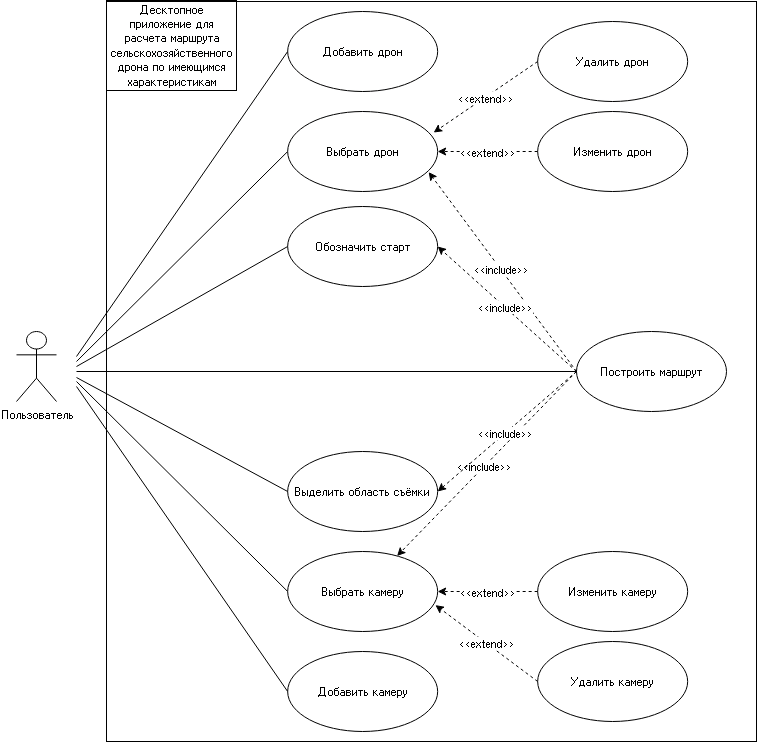

The diagram above was exported from draw.io. Its source (the exported page's mxGraphModel, read from the mxfile embedded in the PNG):
<mxGraphModel dx="1434" dy="822" grid="1" gridSize="10" guides="1" tooltips="1" connect="1" arrows="1" fold="1" page="1" pageScale="1.5" pageWidth="1169" pageHeight="826" background="none" math="0" shadow="0">
  <root>
    <mxCell id="0" style=";html=1;" />
    <mxCell id="1" style=";html=1;" parent="0" />
    <mxCell id="1672d66443f91eb5-13" style="edgeStyle=orthogonalEdgeStyle;rounded=0;html=1;jettySize=auto;orthogonalLoop=1;endArrow=circlePlus;endFill=0;" parent="1" edge="1">
      <mxGeometry relative="1" as="geometry">
        <Array as="points">
          <mxPoint x="477" y="485" />
          <mxPoint x="517" y="485" />
        </Array>
        <mxPoint x="477.0000000000002" y="535" as="sourcePoint" />
      </mxGeometry>
    </mxCell>
    <mxCell id="hsE9dfF4Od-NRktNLgFB-32" value="" style="rounded=0;whiteSpace=wrap;html=1;fillColor=none;" parent="1" vertex="1">
      <mxGeometry x="130" y="41" width="650" height="740" as="geometry" />
    </mxCell>
    <mxCell id="hsE9dfF4Od-NRktNLgFB-33" value="Добавить камеру" style="ellipse;whiteSpace=wrap;html=1;" parent="1" vertex="1">
      <mxGeometry x="311.16999999999996" y="691" width="150" height="80" as="geometry" />
    </mxCell>
    <mxCell id="hsE9dfF4Od-NRktNLgFB-34" value="Добавить дрон" style="ellipse;whiteSpace=wrap;html=1;" parent="1" vertex="1">
      <mxGeometry x="311.16999999999996" y="51" width="150" height="80" as="geometry" />
    </mxCell>
    <mxCell id="hsE9dfF4Od-NRktNLgFB-35" value="Построить маршрут" style="ellipse;whiteSpace=wrap;html=1;" parent="1" vertex="1">
      <mxGeometry x="600" y="371" width="150" height="80" as="geometry" />
    </mxCell>
    <mxCell id="hsE9dfF4Od-NRktNLgFB-36" value="Изменить камеру" style="ellipse;whiteSpace=wrap;html=1;" parent="1" vertex="1">
      <mxGeometry x="561.17" y="591" width="150" height="80" as="geometry" />
    </mxCell>
    <mxCell id="hsE9dfF4Od-NRktNLgFB-37" value="Удалить камеру" style="ellipse;whiteSpace=wrap;html=1;" parent="1" vertex="1">
      <mxGeometry x="561.17" y="681" width="150" height="80" as="geometry" />
    </mxCell>
    <mxCell id="hsE9dfF4Od-NRktNLgFB-38" value="" style="endArrow=none;html=1;rounded=0;strokeWidth=1;entryX=0;entryY=0.5;entryDx=0;entryDy=0;" parent="1" target="hsE9dfF4Od-NRktNLgFB-34" edge="1">
      <mxGeometry width="50" height="50" relative="1" as="geometry">
        <mxPoint x="100" y="396" as="sourcePoint" />
        <mxPoint x="-100" y="411" as="targetPoint" />
      </mxGeometry>
    </mxCell>
    <mxCell id="hsE9dfF4Od-NRktNLgFB-39" value="" style="endArrow=none;html=1;rounded=0;strokeWidth=1;entryX=0;entryY=0.5;entryDx=0;entryDy=0;" parent="1" target="hsE9dfF4Od-NRktNLgFB-42" edge="1">
      <mxGeometry width="50" height="50" relative="1" as="geometry">
        <mxPoint x="100" y="421" as="sourcePoint" />
        <mxPoint x="-120" y="411" as="targetPoint" />
      </mxGeometry>
    </mxCell>
    <mxCell id="hsE9dfF4Od-NRktNLgFB-40" value="" style="endArrow=none;html=1;rounded=0;strokeWidth=1;entryX=0;entryY=0.5;entryDx=0;entryDy=0;" parent="1" target="hsE9dfF4Od-NRktNLgFB-33" edge="1">
      <mxGeometry width="50" height="50" relative="1" as="geometry">
        <mxPoint x="100" y="426" as="sourcePoint" />
        <mxPoint x="-20" y="801" as="targetPoint" />
      </mxGeometry>
    </mxCell>
    <mxCell id="hsE9dfF4Od-NRktNLgFB-41" value="Десктопное приложение для расчета маршрута сельскохозяйственного дрона по имеющимся характеристикам" style="rounded=0;whiteSpace=wrap;html=1;fillColor=none;" parent="1" vertex="1">
      <mxGeometry x="130" y="40" width="130" height="90" as="geometry" />
    </mxCell>
    <mxCell id="hsE9dfF4Od-NRktNLgFB-42" value="Выбрать камеру" style="ellipse;whiteSpace=wrap;html=1;" parent="1" vertex="1">
      <mxGeometry x="311.16999999999996" y="591" width="150" height="80" as="geometry" />
    </mxCell>
    <mxCell id="hsE9dfF4Od-NRktNLgFB-43" value="" style="endArrow=classic;dashed=1;html=1;rounded=0;entryX=1;entryY=0.5;entryDx=0;entryDy=0;verticalAlign=bottom;strokeWidth=1;startArrow=none;startFill=0;endFill=1;exitX=0;exitY=0.5;exitDx=0;exitDy=0;" parent="1" source="hsE9dfF4Od-NRktNLgFB-36" target="hsE9dfF4Od-NRktNLgFB-42" edge="1">
      <mxGeometry width="50" height="50" relative="1" as="geometry">
        <mxPoint x="511.16999999999996" y="531" as="sourcePoint" />
        <mxPoint x="661.17" y="501" as="targetPoint" />
        <Array as="points" />
      </mxGeometry>
    </mxCell>
    <mxCell id="hsE9dfF4Od-NRktNLgFB-44" value="&amp;lt;&amp;lt;extend&amp;gt;&amp;gt;" style="edgeLabel;html=1;align=center;verticalAlign=middle;resizable=0;points=[];" parent="hsE9dfF4Od-NRktNLgFB-43" vertex="1" connectable="0">
      <mxGeometry x="0.0236" relative="1" as="geometry">
        <mxPoint as="offset" />
      </mxGeometry>
    </mxCell>
    <mxCell id="hsE9dfF4Od-NRktNLgFB-45" value="" style="endArrow=classic;dashed=1;html=1;rounded=0;entryX=0.985;entryY=0.67;entryDx=0;entryDy=0;verticalAlign=bottom;strokeWidth=1;startArrow=none;startFill=0;endFill=1;exitX=0;exitY=0.5;exitDx=0;exitDy=0;entryPerimeter=0;" parent="1" source="hsE9dfF4Od-NRktNLgFB-37" target="hsE9dfF4Od-NRktNLgFB-42" edge="1">
      <mxGeometry width="50" height="50" relative="1" as="geometry">
        <mxPoint x="661.17" y="581" as="sourcePoint" />
        <mxPoint x="471.16999999999996" y="641" as="targetPoint" />
        <Array as="points" />
      </mxGeometry>
    </mxCell>
    <mxCell id="hsE9dfF4Od-NRktNLgFB-46" value="&amp;lt;&amp;lt;extend&amp;gt;&amp;gt;" style="edgeLabel;html=1;align=center;verticalAlign=middle;resizable=0;points=[];" parent="hsE9dfF4Od-NRktNLgFB-45" vertex="1" connectable="0">
      <mxGeometry x="0.0236" relative="1" as="geometry">
        <mxPoint as="offset" />
      </mxGeometry>
    </mxCell>
    <mxCell id="hsE9dfF4Od-NRktNLgFB-47" value="" style="endArrow=none;html=1;rounded=0;strokeWidth=1;entryX=0;entryY=0.5;entryDx=0;entryDy=0;" parent="1" target="hsE9dfF4Od-NRktNLgFB-56" edge="1">
      <mxGeometry width="50" height="50" relative="1" as="geometry">
        <mxPoint x="100" y="401" as="sourcePoint" />
        <mxPoint x="120" y="341" as="targetPoint" />
      </mxGeometry>
    </mxCell>
    <mxCell id="hsE9dfF4Od-NRktNLgFB-51" value="" style="endArrow=classic;dashed=1;html=1;rounded=0;verticalAlign=bottom;strokeWidth=1;startArrow=none;startFill=0;endFill=1;exitX=0;exitY=0.5;exitDx=0;exitDy=0;entryX=0.94;entryY=0.757;entryDx=0;entryDy=0;entryPerimeter=0;" parent="1" source="hsE9dfF4Od-NRktNLgFB-35" target="hsE9dfF4Od-NRktNLgFB-56" edge="1">
      <mxGeometry width="50" height="50" relative="1" as="geometry">
        <mxPoint x="296.5" y="711" as="sourcePoint" />
        <mxPoint x="509.9999999999998" y="271.0000000000002" as="targetPoint" />
        <Array as="points" />
      </mxGeometry>
    </mxCell>
    <mxCell id="hsE9dfF4Od-NRktNLgFB-52" value="&amp;lt;&amp;lt;include&amp;gt;&amp;gt;" style="edgeLabel;html=1;align=center;verticalAlign=middle;resizable=0;points=[];" parent="hsE9dfF4Od-NRktNLgFB-51" vertex="1" connectable="0">
      <mxGeometry x="0.0236" relative="1" as="geometry">
        <mxPoint as="offset" />
      </mxGeometry>
    </mxCell>
    <mxCell id="hsE9dfF4Od-NRktNLgFB-53" value="Пользователь" style="shape=umlActor;verticalLabelPosition=bottom;verticalAlign=top;html=1;outlineConnect=0;" parent="1" vertex="1">
      <mxGeometry x="40" y="371" width="40" height="70" as="geometry" />
    </mxCell>
    <mxCell id="hsE9dfF4Od-NRktNLgFB-54" value="Удалить дрон" style="ellipse;whiteSpace=wrap;html=1;" parent="1" vertex="1">
      <mxGeometry x="561.17" y="61" width="150" height="80" as="geometry" />
    </mxCell>
    <mxCell id="hsE9dfF4Od-NRktNLgFB-55" value="Изменить дрон" style="ellipse;whiteSpace=wrap;html=1;" parent="1" vertex="1">
      <mxGeometry x="561.17" y="151" width="150" height="80" as="geometry" />
    </mxCell>
    <mxCell id="hsE9dfF4Od-NRktNLgFB-56" value="Выбрать дрон" style="ellipse;whiteSpace=wrap;html=1;" parent="1" vertex="1">
      <mxGeometry x="311.16999999999996" y="151" width="150" height="80" as="geometry" />
    </mxCell>
    <mxCell id="hsE9dfF4Od-NRktNLgFB-57" value="" style="endArrow=classic;dashed=1;html=1;rounded=0;entryX=0.973;entryY=0.263;entryDx=0;entryDy=0;verticalAlign=bottom;strokeWidth=1;startArrow=none;startFill=0;endFill=1;exitX=0;exitY=0.5;exitDx=0;exitDy=0;entryPerimeter=0;" parent="1" source="hsE9dfF4Od-NRktNLgFB-54" target="hsE9dfF4Od-NRktNLgFB-56" edge="1">
      <mxGeometry width="50" height="50" relative="1" as="geometry">
        <mxPoint x="511.16999999999996" y="91" as="sourcePoint" />
        <mxPoint x="661.17" y="61" as="targetPoint" />
        <Array as="points" />
      </mxGeometry>
    </mxCell>
    <mxCell id="hsE9dfF4Od-NRktNLgFB-58" value="&amp;lt;&amp;lt;extend&amp;gt;&amp;gt;" style="edgeLabel;html=1;align=center;verticalAlign=middle;resizable=0;points=[];" parent="hsE9dfF4Od-NRktNLgFB-57" vertex="1" connectable="0">
      <mxGeometry x="0.0236" relative="1" as="geometry">
        <mxPoint as="offset" />
      </mxGeometry>
    </mxCell>
    <mxCell id="hsE9dfF4Od-NRktNLgFB-59" value="" style="endArrow=classic;dashed=1;html=1;rounded=0;entryX=1;entryY=0.5;entryDx=0;entryDy=0;verticalAlign=bottom;strokeWidth=1;startArrow=none;startFill=0;endFill=1;exitX=0;exitY=0.5;exitDx=0;exitDy=0;" parent="1" source="hsE9dfF4Od-NRktNLgFB-55" target="hsE9dfF4Od-NRktNLgFB-56" edge="1">
      <mxGeometry width="50" height="50" relative="1" as="geometry">
        <mxPoint x="661.17" y="141" as="sourcePoint" />
        <mxPoint x="471.16999999999996" y="201" as="targetPoint" />
        <Array as="points" />
      </mxGeometry>
    </mxCell>
    <mxCell id="hsE9dfF4Od-NRktNLgFB-60" value="&amp;lt;&amp;lt;extend&amp;gt;&amp;gt;" style="edgeLabel;html=1;align=center;verticalAlign=middle;resizable=0;points=[];" parent="hsE9dfF4Od-NRktNLgFB-59" vertex="1" connectable="0">
      <mxGeometry x="0.0236" relative="1" as="geometry">
        <mxPoint as="offset" />
      </mxGeometry>
    </mxCell>
    <mxCell id="hsE9dfF4Od-NRktNLgFB-64" value="Обозначить старт" style="ellipse;whiteSpace=wrap;html=1;" parent="1" vertex="1">
      <mxGeometry x="311.16999999999996" y="246" width="150" height="80" as="geometry" />
    </mxCell>
    <mxCell id="hsE9dfF4Od-NRktNLgFB-65" value="&lt;div&gt;Выделить область съёмки&lt;br&gt;&lt;/div&gt;" style="ellipse;whiteSpace=wrap;html=1;" parent="1" vertex="1">
      <mxGeometry x="311.16999999999996" y="491" width="150" height="80" as="geometry" />
    </mxCell>
    <mxCell id="hsE9dfF4Od-NRktNLgFB-66" value="" style="endArrow=classic;dashed=1;html=1;rounded=0;verticalAlign=bottom;strokeWidth=1;startArrow=none;startFill=0;endFill=1;exitX=0;exitY=0.5;exitDx=0;exitDy=0;" parent="1" source="hsE9dfF4Od-NRktNLgFB-35" target="hsE9dfF4Od-NRktNLgFB-42" edge="1">
      <mxGeometry width="50" height="50" relative="1" as="geometry">
        <mxPoint x="700" y="401" as="sourcePoint" />
        <mxPoint x="500" y="431" as="targetPoint" />
        <Array as="points" />
      </mxGeometry>
    </mxCell>
    <mxCell id="hsE9dfF4Od-NRktNLgFB-67" value="&amp;lt;&amp;lt;include&amp;gt;&amp;gt;" style="edgeLabel;html=1;align=center;verticalAlign=middle;resizable=0;points=[];" parent="hsE9dfF4Od-NRktNLgFB-66" vertex="1" connectable="0">
      <mxGeometry x="0.0236" relative="1" as="geometry">
        <mxPoint as="offset" />
      </mxGeometry>
    </mxCell>
    <mxCell id="hsE9dfF4Od-NRktNLgFB-70" value="" style="endArrow=classic;dashed=1;html=1;rounded=0;verticalAlign=bottom;strokeWidth=1;startArrow=none;startFill=0;endFill=1;entryX=1;entryY=0.5;entryDx=0;entryDy=0;exitX=0;exitY=0.5;exitDx=0;exitDy=0;" parent="1" source="hsE9dfF4Od-NRktNLgFB-35" target="hsE9dfF4Od-NRktNLgFB-65" edge="1">
      <mxGeometry width="50" height="50" relative="1" as="geometry">
        <mxPoint x="910" y="321" as="sourcePoint" />
        <mxPoint x="530" y="641" as="targetPoint" />
        <Array as="points" />
      </mxGeometry>
    </mxCell>
    <mxCell id="hsE9dfF4Od-NRktNLgFB-71" value="&amp;lt;&amp;lt;include&amp;gt;&amp;gt;" style="edgeLabel;html=1;align=center;verticalAlign=middle;resizable=0;points=[];" parent="hsE9dfF4Od-NRktNLgFB-70" vertex="1" connectable="0">
      <mxGeometry x="0.0236" relative="1" as="geometry">
        <mxPoint as="offset" />
      </mxGeometry>
    </mxCell>
    <mxCell id="hsE9dfF4Od-NRktNLgFB-72" value="" style="endArrow=none;html=1;rounded=0;strokeWidth=1;entryX=0;entryY=0.5;entryDx=0;entryDy=0;" parent="1" target="hsE9dfF4Od-NRktNLgFB-64" edge="1">
      <mxGeometry width="50" height="50" relative="1" as="geometry">
        <mxPoint x="100" y="406" as="sourcePoint" />
        <mxPoint x="110" y="565" as="targetPoint" />
      </mxGeometry>
    </mxCell>
    <mxCell id="hsE9dfF4Od-NRktNLgFB-73" value="" style="endArrow=none;html=1;rounded=0;strokeWidth=1;entryX=0;entryY=0.5;entryDx=0;entryDy=0;" parent="1" target="hsE9dfF4Od-NRktNLgFB-65" edge="1">
      <mxGeometry width="50" height="50" relative="1" as="geometry">
        <mxPoint x="100" y="417" as="sourcePoint" />
        <mxPoint x="360" y="831" as="targetPoint" />
      </mxGeometry>
    </mxCell>
    <mxCell id="hsE9dfF4Od-NRktNLgFB-74" value="" style="endArrow=classic;dashed=1;html=1;rounded=0;verticalAlign=bottom;strokeWidth=1;startArrow=none;startFill=0;endFill=1;entryX=1;entryY=0.5;entryDx=0;entryDy=0;exitX=0;exitY=0.5;exitDx=0;exitDy=0;" parent="1" source="hsE9dfF4Od-NRktNLgFB-35" target="hsE9dfF4Od-NRktNLgFB-64" edge="1">
      <mxGeometry width="50" height="50" relative="1" as="geometry">
        <mxPoint x="590" y="411" as="sourcePoint" />
        <mxPoint x="260" y="211" as="targetPoint" />
        <Array as="points" />
      </mxGeometry>
    </mxCell>
    <mxCell id="hsE9dfF4Od-NRktNLgFB-75" value="&amp;lt;&amp;lt;include&amp;gt;&amp;gt;" style="edgeLabel;html=1;align=center;verticalAlign=middle;resizable=0;points=[];" parent="hsE9dfF4Od-NRktNLgFB-74" vertex="1" connectable="0">
      <mxGeometry x="0.0236" relative="1" as="geometry">
        <mxPoint as="offset" />
      </mxGeometry>
    </mxCell>
    <mxCell id="hsE9dfF4Od-NRktNLgFB-78" value="" style="endArrow=none;html=1;rounded=0;strokeWidth=1;entryX=0;entryY=0.5;entryDx=0;entryDy=0;" parent="1" target="hsE9dfF4Od-NRktNLgFB-35" edge="1">
      <mxGeometry width="50" height="50" relative="1" as="geometry">
        <mxPoint x="100" y="411" as="sourcePoint" />
        <mxPoint x="441" y="441" as="targetPoint" />
      </mxGeometry>
    </mxCell>
  </root>
</mxGraphModel>